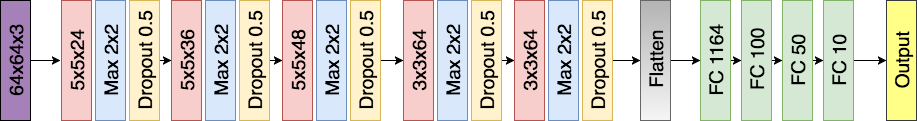

The diagram above was exported from draw.io. Its source (the exported page's mxGraphModel, read from the mxfile embedded in the PNG):
<mxGraphModel dx="950" dy="567" grid="1" gridSize="10" guides="1" tooltips="1" connect="1" arrows="1" fold="1" page="0" pageScale="1" pageWidth="826" pageHeight="1169" background="#ffffff" math="0" shadow="0">
  <root>
    <mxCell id="0" />
    <mxCell id="1" parent="0" />
    <mxCell id="39" style="edgeStyle=orthogonalEdgeStyle;rounded=0;html=1;jettySize=auto;orthogonalLoop=1;fontSize=19;" edge="1" parent="1" source="2">
      <mxGeometry relative="1" as="geometry">
        <mxPoint x="70" y="70" as="targetPoint" />
      </mxGeometry>
    </mxCell>
    <mxCell id="2" value="64x64x3" style="whiteSpace=wrap;html=1;spacing=0;labelBackgroundColor=none;flipV=1;flipH=1;verticalAlign=middle;horizontal=0;fillColor=#A680B8;fontSize=19;" vertex="1" parent="1">
      <mxGeometry x="10" y="10" width="30" height="120" as="geometry" />
    </mxCell>
    <mxCell id="3" value="5x5x24" style="whiteSpace=wrap;html=1;spacing=0;labelBackgroundColor=none;flipV=1;flipH=1;verticalAlign=middle;horizontal=0;fillColor=#f8cecc;fontSize=19;strokeColor=#b85450;" vertex="1" parent="1">
      <mxGeometry x="71" y="10" width="30" height="120" as="geometry" />
    </mxCell>
    <mxCell id="4" value="Max 2x2" style="whiteSpace=wrap;html=1;spacing=0;labelBackgroundColor=none;flipV=1;flipH=1;verticalAlign=middle;horizontal=0;fillColor=#dae8fc;fontSize=19;strokeColor=#6c8ebf;" vertex="1" parent="1">
      <mxGeometry x="105" y="10" width="30" height="120" as="geometry" />
    </mxCell>
    <mxCell id="13" style="edgeStyle=orthogonalEdgeStyle;rounded=0;html=1;entryX=1;entryY=0.5;jettySize=auto;orthogonalLoop=1;fontSize=19;" edge="1" parent="1" source="5" target="7">
      <mxGeometry relative="1" as="geometry" />
    </mxCell>
    <mxCell id="5" value="Dropout 0.5" style="whiteSpace=wrap;html=1;spacing=0;labelBackgroundColor=none;flipV=1;flipH=1;verticalAlign=middle;horizontal=0;fillColor=#fff2cc;fontSize=19;strokeColor=#d6b656;" vertex="1" parent="1">
      <mxGeometry x="139" y="10" width="30" height="120" as="geometry" />
    </mxCell>
    <mxCell id="7" value="5x5x36" style="whiteSpace=wrap;html=1;spacing=0;labelBackgroundColor=none;flipV=1;flipH=1;verticalAlign=middle;horizontal=0;fillColor=#f8cecc;fontSize=19;strokeColor=#b85450;" vertex="1" parent="1">
      <mxGeometry x="181" y="10" width="30" height="120" as="geometry" />
    </mxCell>
    <mxCell id="8" value="Max 2x2" style="whiteSpace=wrap;html=1;spacing=0;labelBackgroundColor=none;flipV=1;flipH=1;verticalAlign=middle;horizontal=0;fillColor=#dae8fc;fontSize=19;strokeColor=#6c8ebf;" vertex="1" parent="1">
      <mxGeometry x="215" y="10" width="30" height="120" as="geometry" />
    </mxCell>
    <mxCell id="14" style="edgeStyle=orthogonalEdgeStyle;rounded=0;html=1;entryX=1;entryY=0.5;jettySize=auto;orthogonalLoop=1;fontSize=19;" edge="1" parent="1" source="9" target="10">
      <mxGeometry relative="1" as="geometry" />
    </mxCell>
    <mxCell id="9" value="Dropout 0.5" style="whiteSpace=wrap;html=1;spacing=0;labelBackgroundColor=none;flipV=1;flipH=1;verticalAlign=middle;horizontal=0;fillColor=#fff2cc;fontSize=19;strokeColor=#d6b656;" vertex="1" parent="1">
      <mxGeometry x="249" y="10" width="30" height="120" as="geometry" />
    </mxCell>
    <mxCell id="10" value="5x5x48" style="whiteSpace=wrap;html=1;spacing=0;labelBackgroundColor=none;flipV=1;flipH=1;verticalAlign=middle;horizontal=0;fillColor=#f8cecc;fontSize=19;strokeColor=#b85450;" vertex="1" parent="1">
      <mxGeometry x="292" y="10" width="30" height="120" as="geometry" />
    </mxCell>
    <mxCell id="11" value="Max 2x2" style="whiteSpace=wrap;html=1;spacing=0;labelBackgroundColor=none;flipV=1;flipH=1;verticalAlign=middle;horizontal=0;fillColor=#dae8fc;fontSize=19;strokeColor=#6c8ebf;" vertex="1" parent="1">
      <mxGeometry x="326" y="10" width="30" height="120" as="geometry" />
    </mxCell>
    <mxCell id="21" style="edgeStyle=orthogonalEdgeStyle;rounded=0;html=1;entryX=1;entryY=0.5;jettySize=auto;orthogonalLoop=1;fontSize=19;" edge="1" parent="1" source="12" target="15">
      <mxGeometry relative="1" as="geometry" />
    </mxCell>
    <mxCell id="12" value="Dropout 0.5" style="whiteSpace=wrap;html=1;spacing=0;labelBackgroundColor=none;flipV=1;flipH=1;verticalAlign=middle;horizontal=0;fillColor=#fff2cc;fontSize=19;strokeColor=#d6b656;" vertex="1" parent="1">
      <mxGeometry x="360" y="10" width="30" height="120" as="geometry" />
    </mxCell>
    <mxCell id="15" value="3x3x64" style="whiteSpace=wrap;html=1;spacing=0;labelBackgroundColor=none;flipV=1;flipH=1;verticalAlign=middle;horizontal=0;fillColor=#f8cecc;fontSize=19;strokeColor=#b85450;" vertex="1" parent="1">
      <mxGeometry x="413" y="10" width="30" height="120" as="geometry" />
    </mxCell>
    <mxCell id="16" value="Max 2x2" style="whiteSpace=wrap;html=1;spacing=0;labelBackgroundColor=none;flipV=1;flipH=1;verticalAlign=middle;horizontal=0;fillColor=#dae8fc;fontSize=19;strokeColor=#6c8ebf;" vertex="1" parent="1">
      <mxGeometry x="447" y="10" width="30" height="120" as="geometry" />
    </mxCell>
    <mxCell id="22" style="edgeStyle=orthogonalEdgeStyle;rounded=0;html=1;jettySize=auto;orthogonalLoop=1;fontSize=19;" edge="1" parent="1" source="17" target="18">
      <mxGeometry relative="1" as="geometry" />
    </mxCell>
    <mxCell id="17" value="Dropout 0.5" style="whiteSpace=wrap;html=1;spacing=0;labelBackgroundColor=none;flipV=1;flipH=1;verticalAlign=middle;horizontal=0;fillColor=#fff2cc;fontSize=19;strokeColor=#d6b656;" vertex="1" parent="1">
      <mxGeometry x="481" y="10" width="30" height="120" as="geometry" />
    </mxCell>
    <mxCell id="18" value="3x3x64" style="whiteSpace=wrap;html=1;spacing=0;labelBackgroundColor=none;flipV=1;flipH=1;verticalAlign=middle;horizontal=0;fillColor=#f8cecc;fontSize=19;strokeColor=#b85450;" vertex="1" parent="1">
      <mxGeometry x="524" y="10" width="30" height="120" as="geometry" />
    </mxCell>
    <mxCell id="19" value="Max 2x2" style="whiteSpace=wrap;html=1;spacing=0;labelBackgroundColor=none;flipV=1;flipH=1;verticalAlign=middle;horizontal=0;fillColor=#dae8fc;fontSize=19;strokeColor=#6c8ebf;" vertex="1" parent="1">
      <mxGeometry x="558" y="10" width="30" height="120" as="geometry" />
    </mxCell>
    <mxCell id="26" style="edgeStyle=orthogonalEdgeStyle;rounded=0;html=1;entryX=1;entryY=0.5;jettySize=auto;orthogonalLoop=1;fontSize=19;" edge="1" parent="1" source="20" target="23">
      <mxGeometry relative="1" as="geometry" />
    </mxCell>
    <mxCell id="20" value="Dropout 0.5" style="whiteSpace=wrap;html=1;spacing=0;labelBackgroundColor=none;flipV=1;flipH=1;verticalAlign=middle;horizontal=0;fillColor=#fff2cc;fontSize=19;strokeColor=#d6b656;" vertex="1" parent="1">
      <mxGeometry x="592" y="10" width="30" height="120" as="geometry" />
    </mxCell>
    <mxCell id="36" style="edgeStyle=orthogonalEdgeStyle;rounded=0;html=1;jettySize=auto;orthogonalLoop=1;fontSize=19;" edge="1" parent="1" source="23" target="24">
      <mxGeometry relative="1" as="geometry" />
    </mxCell>
    <mxCell id="23" value="Flatten" style="whiteSpace=wrap;html=1;spacing=0;labelBackgroundColor=none;flipV=1;flipH=1;verticalAlign=middle;horizontal=0;fillColor=#f5f5f5;fontSize=19;strokeColor=#666666;gradientColor=#b3b3b3;" vertex="1" parent="1">
      <mxGeometry x="650" y="10" width="30" height="120" as="geometry" />
    </mxCell>
    <mxCell id="33" style="edgeStyle=orthogonalEdgeStyle;rounded=0;html=1;exitX=0;exitY=0.5;jettySize=auto;orthogonalLoop=1;fontSize=19;" edge="1" parent="1" source="24" target="30">
      <mxGeometry relative="1" as="geometry" />
    </mxCell>
    <mxCell id="24" value="FC 1164" style="whiteSpace=wrap;html=1;spacing=0;labelBackgroundColor=none;flipV=1;flipH=1;verticalAlign=middle;horizontal=0;fillColor=#d5e8d4;fontSize=19;strokeColor=#82b366;" vertex="1" parent="1">
      <mxGeometry x="710" y="10" width="30" height="120" as="geometry" />
    </mxCell>
    <mxCell id="34" style="edgeStyle=orthogonalEdgeStyle;rounded=0;html=1;exitX=0;exitY=0.5;jettySize=auto;orthogonalLoop=1;fontSize=19;" edge="1" parent="1" source="30" target="31">
      <mxGeometry relative="1" as="geometry" />
    </mxCell>
    <mxCell id="30" value="FC 100" style="whiteSpace=wrap;html=1;spacing=0;labelBackgroundColor=none;flipV=1;flipH=1;verticalAlign=middle;horizontal=0;fillColor=#d5e8d4;fontSize=19;strokeColor=#82b366;" vertex="1" parent="1">
      <mxGeometry x="751" y="10" width="30" height="120" as="geometry" />
    </mxCell>
    <mxCell id="35" style="edgeStyle=orthogonalEdgeStyle;rounded=0;html=1;exitX=0;exitY=0.5;jettySize=auto;orthogonalLoop=1;fontSize=19;" edge="1" parent="1" source="31" target="32">
      <mxGeometry relative="1" as="geometry" />
    </mxCell>
    <mxCell id="31" value="FC 50" style="whiteSpace=wrap;html=1;spacing=0;labelBackgroundColor=none;flipV=1;flipH=1;verticalAlign=middle;horizontal=0;fillColor=#d5e8d4;fontSize=19;strokeColor=#82b366;" vertex="1" parent="1">
      <mxGeometry x="792" y="10" width="30" height="120" as="geometry" />
    </mxCell>
    <mxCell id="38" style="edgeStyle=orthogonalEdgeStyle;rounded=0;html=1;entryX=1;entryY=0.5;jettySize=auto;orthogonalLoop=1;fontSize=19;" edge="1" parent="1" source="32" target="37">
      <mxGeometry relative="1" as="geometry" />
    </mxCell>
    <mxCell id="32" value="FC 10" style="whiteSpace=wrap;html=1;spacing=0;labelBackgroundColor=none;flipV=1;flipH=1;verticalAlign=middle;horizontal=0;fillColor=#d5e8d4;fontSize=19;strokeColor=#82b366;" vertex="1" parent="1">
      <mxGeometry x="833" y="10" width="30" height="120" as="geometry" />
    </mxCell>
    <mxCell id="37" value="Output" style="whiteSpace=wrap;html=1;spacing=0;labelBackgroundColor=none;flipV=1;flipH=1;verticalAlign=middle;horizontal=0;fillColor=#ffff88;fontSize=19;strokeColor=#36393d;" vertex="1" parent="1">
      <mxGeometry x="896" y="10" width="30" height="120" as="geometry" />
    </mxCell>
  </root>
</mxGraphModel>